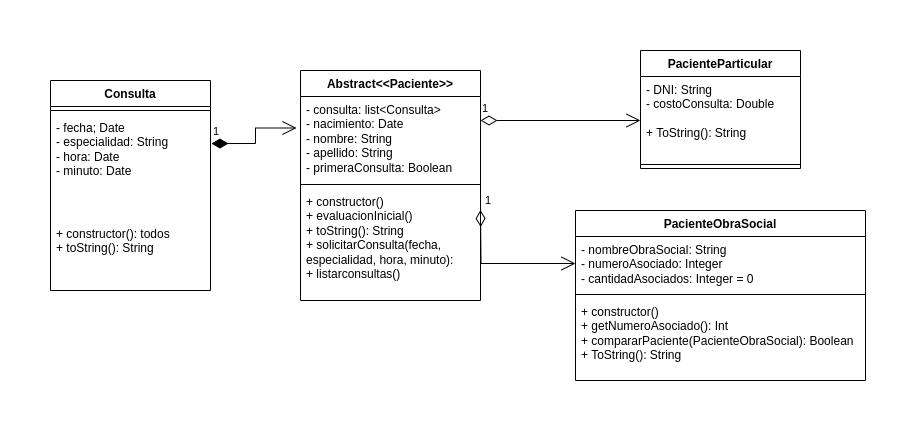

The diagram above was exported from draw.io. Its source (the exported page's mxGraphModel, read from the mxfile embedded in the PNG):
<mxGraphModel dx="1434" dy="779" grid="1" gridSize="10" guides="1" tooltips="1" connect="1" arrows="1" fold="1" page="1" pageScale="1" pageWidth="850" pageHeight="1100" math="0" shadow="0">
  <root>
    <mxCell id="0" />
    <mxCell id="1" parent="0" />
    <mxCell id="mxR7VmcUtrMVDYIFzpjA-1" value="Abstract&amp;lt;&amp;lt;Paciente&amp;gt;&amp;gt;" style="swimlane;fontStyle=1;align=center;verticalAlign=top;childLayout=stackLayout;horizontal=1;startSize=26;horizontalStack=0;resizeParent=1;resizeParentMax=0;resizeLast=0;collapsible=1;marginBottom=0;whiteSpace=wrap;html=1;" vertex="1" parent="1">
      <mxGeometry x="260" y="60" width="180" height="230" as="geometry" />
    </mxCell>
    <mxCell id="mxR7VmcUtrMVDYIFzpjA-2" value="- consulta: list&amp;lt;Consulta&amp;gt;&lt;br&gt;- nacimiento: Date&lt;br&gt;- nombre: String&lt;br&gt;- apellido: String&lt;br&gt;- primeraConsulta: Boolean" style="text;strokeColor=none;fillColor=none;align=left;verticalAlign=top;spacingLeft=4;spacingRight=4;overflow=hidden;rotatable=0;points=[[0,0.5],[1,0.5]];portConstraint=eastwest;whiteSpace=wrap;html=1;" vertex="1" parent="mxR7VmcUtrMVDYIFzpjA-1">
      <mxGeometry y="26" width="180" height="84" as="geometry" />
    </mxCell>
    <mxCell id="mxR7VmcUtrMVDYIFzpjA-3" value="" style="line;strokeWidth=1;fillColor=none;align=left;verticalAlign=middle;spacingTop=-1;spacingLeft=3;spacingRight=3;rotatable=0;labelPosition=right;points=[];portConstraint=eastwest;strokeColor=inherit;" vertex="1" parent="mxR7VmcUtrMVDYIFzpjA-1">
      <mxGeometry y="110" width="180" height="8" as="geometry" />
    </mxCell>
    <mxCell id="mxR7VmcUtrMVDYIFzpjA-4" value="+ constructor()&lt;br&gt;+ evaluacionInicial()&lt;br&gt;+ toString(): String&lt;br&gt;+ solicitarConsulta(fecha, especialidad, hora, minuto):&lt;br&gt;+ listarconsultas()" style="text;strokeColor=none;fillColor=none;align=left;verticalAlign=top;spacingLeft=4;spacingRight=4;overflow=hidden;rotatable=0;points=[[0,0.5],[1,0.5]];portConstraint=eastwest;whiteSpace=wrap;html=1;" vertex="1" parent="mxR7VmcUtrMVDYIFzpjA-1">
      <mxGeometry y="118" width="180" height="112" as="geometry" />
    </mxCell>
    <mxCell id="mxR7VmcUtrMVDYIFzpjA-5" value="Consulta" style="swimlane;fontStyle=1;align=center;verticalAlign=top;childLayout=stackLayout;horizontal=1;startSize=26;horizontalStack=0;resizeParent=1;resizeParentMax=0;resizeLast=0;collapsible=1;marginBottom=0;whiteSpace=wrap;html=1;" vertex="1" parent="1">
      <mxGeometry x="10" y="70" width="160" height="210" as="geometry" />
    </mxCell>
    <mxCell id="mxR7VmcUtrMVDYIFzpjA-7" value="" style="line;strokeWidth=1;fillColor=none;align=left;verticalAlign=middle;spacingTop=-1;spacingLeft=3;spacingRight=3;rotatable=0;labelPosition=right;points=[];portConstraint=eastwest;strokeColor=inherit;" vertex="1" parent="mxR7VmcUtrMVDYIFzpjA-5">
      <mxGeometry y="26" width="160" height="8" as="geometry" />
    </mxCell>
    <mxCell id="mxR7VmcUtrMVDYIFzpjA-6" value="- fecha; Date&lt;br&gt;- especialidad: String&lt;br&gt;- hora: Date&lt;br&gt;- minuto: Date" style="text;strokeColor=none;fillColor=none;align=left;verticalAlign=top;spacingLeft=4;spacingRight=4;overflow=hidden;rotatable=0;points=[[0,0.5],[1,0.5]];portConstraint=eastwest;whiteSpace=wrap;html=1;" vertex="1" parent="mxR7VmcUtrMVDYIFzpjA-5">
      <mxGeometry y="34" width="160" height="106" as="geometry" />
    </mxCell>
    <mxCell id="mxR7VmcUtrMVDYIFzpjA-8" value="+ constructor(): todos&lt;br&gt;+ toString(): String" style="text;strokeColor=none;fillColor=none;align=left;verticalAlign=top;spacingLeft=4;spacingRight=4;overflow=hidden;rotatable=0;points=[[0,0.5],[1,0.5]];portConstraint=eastwest;whiteSpace=wrap;html=1;" vertex="1" parent="mxR7VmcUtrMVDYIFzpjA-5">
      <mxGeometry y="140" width="160" height="70" as="geometry" />
    </mxCell>
    <mxCell id="mxR7VmcUtrMVDYIFzpjA-13" value="PacienteParticular" style="swimlane;fontStyle=1;align=center;verticalAlign=top;childLayout=stackLayout;horizontal=1;startSize=26;horizontalStack=0;resizeParent=1;resizeParentMax=0;resizeLast=0;collapsible=1;marginBottom=0;whiteSpace=wrap;html=1;" vertex="1" parent="1">
      <mxGeometry x="600" y="40" width="160" height="118" as="geometry" />
    </mxCell>
    <mxCell id="mxR7VmcUtrMVDYIFzpjA-14" value="- DNI: String&lt;br&gt;- costoConsulta: Double&lt;br&gt;&lt;br&gt;+ ToString(): String" style="text;strokeColor=none;fillColor=none;align=left;verticalAlign=top;spacingLeft=4;spacingRight=4;overflow=hidden;rotatable=0;points=[[0,0.5],[1,0.5]];portConstraint=eastwest;whiteSpace=wrap;html=1;" vertex="1" parent="mxR7VmcUtrMVDYIFzpjA-13">
      <mxGeometry y="26" width="160" height="84" as="geometry" />
    </mxCell>
    <mxCell id="mxR7VmcUtrMVDYIFzpjA-15" value="" style="line;strokeWidth=1;fillColor=none;align=left;verticalAlign=middle;spacingTop=-1;spacingLeft=3;spacingRight=3;rotatable=0;labelPosition=right;points=[];portConstraint=eastwest;strokeColor=inherit;" vertex="1" parent="mxR7VmcUtrMVDYIFzpjA-13">
      <mxGeometry y="110" width="160" height="8" as="geometry" />
    </mxCell>
    <mxCell id="mxR7VmcUtrMVDYIFzpjA-17" value="PacienteObraSocial" style="swimlane;fontStyle=1;align=center;verticalAlign=top;childLayout=stackLayout;horizontal=1;startSize=26;horizontalStack=0;resizeParent=1;resizeParentMax=0;resizeLast=0;collapsible=1;marginBottom=0;whiteSpace=wrap;html=1;" vertex="1" parent="1">
      <mxGeometry x="535" y="200" width="290" height="170" as="geometry" />
    </mxCell>
    <mxCell id="mxR7VmcUtrMVDYIFzpjA-18" value="- nombreObraSocial: String&lt;br&gt;- numeroAsociado: Integer&lt;br&gt;- cantidadAsociados: Integer = 0" style="text;strokeColor=none;fillColor=none;align=left;verticalAlign=top;spacingLeft=4;spacingRight=4;overflow=hidden;rotatable=0;points=[[0,0.5],[1,0.5]];portConstraint=eastwest;whiteSpace=wrap;html=1;" vertex="1" parent="mxR7VmcUtrMVDYIFzpjA-17">
      <mxGeometry y="26" width="290" height="54" as="geometry" />
    </mxCell>
    <mxCell id="mxR7VmcUtrMVDYIFzpjA-19" value="" style="line;strokeWidth=1;fillColor=none;align=left;verticalAlign=middle;spacingTop=-1;spacingLeft=3;spacingRight=3;rotatable=0;labelPosition=right;points=[];portConstraint=eastwest;strokeColor=inherit;" vertex="1" parent="mxR7VmcUtrMVDYIFzpjA-17">
      <mxGeometry y="80" width="290" height="8" as="geometry" />
    </mxCell>
    <mxCell id="mxR7VmcUtrMVDYIFzpjA-20" value="+ constructor()&lt;br&gt;+ getNumeroAsociado(): Int&lt;br&gt;+ compararPaciente(PacienteObraSocial): Boolean&lt;br&gt;+ ToString(): String" style="text;strokeColor=none;fillColor=none;align=left;verticalAlign=top;spacingLeft=4;spacingRight=4;overflow=hidden;rotatable=0;points=[[0,0.5],[1,0.5]];portConstraint=eastwest;whiteSpace=wrap;html=1;" vertex="1" parent="mxR7VmcUtrMVDYIFzpjA-17">
      <mxGeometry y="88" width="290" height="82" as="geometry" />
    </mxCell>
    <mxCell id="mxR7VmcUtrMVDYIFzpjA-21" value="1" style="endArrow=open;html=1;endSize=12;startArrow=diamondThin;startSize=14;startFill=1;edgeStyle=orthogonalEdgeStyle;align=left;verticalAlign=bottom;rounded=0;entryX=-0.022;entryY=0.375;entryDx=0;entryDy=0;entryPerimeter=0;exitX=1.006;exitY=0.274;exitDx=0;exitDy=0;exitPerimeter=0;" edge="1" parent="1" source="mxR7VmcUtrMVDYIFzpjA-6" target="mxR7VmcUtrMVDYIFzpjA-2">
      <mxGeometry x="-1" y="3" relative="1" as="geometry">
        <mxPoint x="180" y="140" as="sourcePoint" />
        <mxPoint x="250" y="140" as="targetPoint" />
      </mxGeometry>
    </mxCell>
    <mxCell id="mxR7VmcUtrMVDYIFzpjA-23" value="1" style="endArrow=open;html=1;endSize=12;startArrow=diamondThin;startSize=14;startFill=0;edgeStyle=orthogonalEdgeStyle;align=left;verticalAlign=bottom;rounded=0;entryX=0;entryY=0.5;entryDx=0;entryDy=0;" edge="1" parent="1" target="mxR7VmcUtrMVDYIFzpjA-18">
      <mxGeometry x="-1" y="3" relative="1" as="geometry">
        <mxPoint x="440" y="199.5" as="sourcePoint" />
        <mxPoint x="520" y="200" as="targetPoint" />
      </mxGeometry>
    </mxCell>
    <mxCell id="mxR7VmcUtrMVDYIFzpjA-22" value="1" style="endArrow=open;html=1;endSize=12;startArrow=diamondThin;startSize=14;startFill=0;edgeStyle=orthogonalEdgeStyle;align=left;verticalAlign=bottom;rounded=0;" edge="1" parent="1">
      <mxGeometry x="-1" y="3" relative="1" as="geometry">
        <mxPoint x="440" y="110" as="sourcePoint" />
        <mxPoint x="600" y="110" as="targetPoint" />
      </mxGeometry>
    </mxCell>
  </root>
</mxGraphModel>